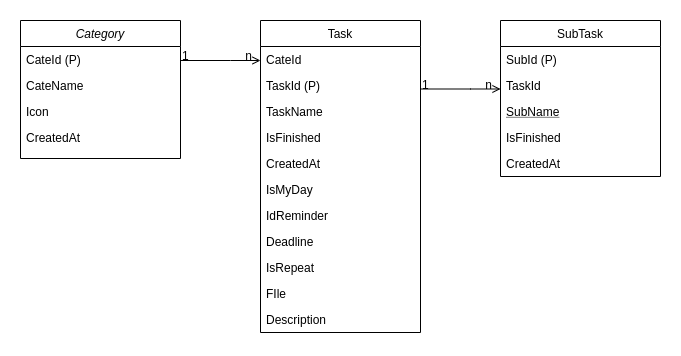

The diagram above was exported from draw.io. Its source (the exported page's mxGraphModel, read from the mxfile embedded in the PNG):
<mxGraphModel dx="1355" dy="806" grid="1" gridSize="10" guides="1" tooltips="1" connect="1" arrows="1" fold="1" page="1" pageScale="1" pageWidth="827" pageHeight="1169" background="none" math="0" shadow="0">
  <root>
    <mxCell id="WIyWlLk6GJQsqaUBKTNV-0" />
    <mxCell id="WIyWlLk6GJQsqaUBKTNV-1" parent="WIyWlLk6GJQsqaUBKTNV-0" />
    <mxCell id="zkfFHV4jXpPFQw0GAbJ--0" value="Category" style="swimlane;fontStyle=2;align=center;verticalAlign=top;childLayout=stackLayout;horizontal=1;startSize=26;horizontalStack=0;resizeParent=1;resizeLast=0;collapsible=1;marginBottom=0;rounded=0;shadow=0;strokeWidth=1;" parent="WIyWlLk6GJQsqaUBKTNV-1" vertex="1">
      <mxGeometry x="40" y="80" width="160" height="138" as="geometry">
        <mxRectangle x="230" y="140" width="160" height="26" as="alternateBounds" />
      </mxGeometry>
    </mxCell>
    <mxCell id="zkfFHV4jXpPFQw0GAbJ--1" value="CateId (P)" style="text;align=left;verticalAlign=top;spacingLeft=4;spacingRight=4;overflow=hidden;rotatable=0;points=[[0,0.5],[1,0.5]];portConstraint=eastwest;" parent="zkfFHV4jXpPFQw0GAbJ--0" vertex="1">
      <mxGeometry y="26" width="160" height="26" as="geometry" />
    </mxCell>
    <mxCell id="zkfFHV4jXpPFQw0GAbJ--2" value="CateName" style="text;align=left;verticalAlign=top;spacingLeft=4;spacingRight=4;overflow=hidden;rotatable=0;points=[[0,0.5],[1,0.5]];portConstraint=eastwest;rounded=0;shadow=0;html=0;" parent="zkfFHV4jXpPFQw0GAbJ--0" vertex="1">
      <mxGeometry y="52" width="160" height="26" as="geometry" />
    </mxCell>
    <mxCell id="zkfFHV4jXpPFQw0GAbJ--3" value="Icon" style="text;align=left;verticalAlign=top;spacingLeft=4;spacingRight=4;overflow=hidden;rotatable=0;points=[[0,0.5],[1,0.5]];portConstraint=eastwest;rounded=0;shadow=0;html=0;" parent="zkfFHV4jXpPFQw0GAbJ--0" vertex="1">
      <mxGeometry y="78" width="160" height="26" as="geometry" />
    </mxCell>
    <mxCell id="zkfFHV4jXpPFQw0GAbJ--5" value="CreatedAt" style="text;align=left;verticalAlign=top;spacingLeft=4;spacingRight=4;overflow=hidden;rotatable=0;points=[[0,0.5],[1,0.5]];portConstraint=eastwest;" parent="zkfFHV4jXpPFQw0GAbJ--0" vertex="1">
      <mxGeometry y="104" width="160" height="26" as="geometry" />
    </mxCell>
    <mxCell id="zkfFHV4jXpPFQw0GAbJ--6" value="SubTask" style="swimlane;fontStyle=0;align=center;verticalAlign=top;childLayout=stackLayout;horizontal=1;startSize=26;horizontalStack=0;resizeParent=1;resizeLast=0;collapsible=1;marginBottom=0;rounded=0;shadow=0;strokeWidth=1;" parent="WIyWlLk6GJQsqaUBKTNV-1" vertex="1">
      <mxGeometry x="520" y="80" width="160" height="156" as="geometry">
        <mxRectangle x="130" y="380" width="160" height="26" as="alternateBounds" />
      </mxGeometry>
    </mxCell>
    <mxCell id="zkfFHV4jXpPFQw0GAbJ--7" value="SubId (P)" style="text;align=left;verticalAlign=top;spacingLeft=4;spacingRight=4;overflow=hidden;rotatable=0;points=[[0,0.5],[1,0.5]];portConstraint=eastwest;" parent="zkfFHV4jXpPFQw0GAbJ--6" vertex="1">
      <mxGeometry y="26" width="160" height="26" as="geometry" />
    </mxCell>
    <mxCell id="zkfFHV4jXpPFQw0GAbJ--8" value="TaskId" style="text;align=left;verticalAlign=top;spacingLeft=4;spacingRight=4;overflow=hidden;rotatable=0;points=[[0,0.5],[1,0.5]];portConstraint=eastwest;rounded=0;shadow=0;html=0;" parent="zkfFHV4jXpPFQw0GAbJ--6" vertex="1">
      <mxGeometry y="52" width="160" height="26" as="geometry" />
    </mxCell>
    <mxCell id="zkfFHV4jXpPFQw0GAbJ--10" value="SubName" style="text;align=left;verticalAlign=top;spacingLeft=4;spacingRight=4;overflow=hidden;rotatable=0;points=[[0,0.5],[1,0.5]];portConstraint=eastwest;fontStyle=4" parent="zkfFHV4jXpPFQw0GAbJ--6" vertex="1">
      <mxGeometry y="78" width="160" height="26" as="geometry" />
    </mxCell>
    <mxCell id="zkfFHV4jXpPFQw0GAbJ--11" value="IsFinished" style="text;align=left;verticalAlign=top;spacingLeft=4;spacingRight=4;overflow=hidden;rotatable=0;points=[[0,0.5],[1,0.5]];portConstraint=eastwest;" parent="zkfFHV4jXpPFQw0GAbJ--6" vertex="1">
      <mxGeometry y="104" width="160" height="26" as="geometry" />
    </mxCell>
    <mxCell id="-xMa9a6cL60wvBi1eznc-4" value="CreatedAt" style="text;align=left;verticalAlign=top;spacingLeft=4;spacingRight=4;overflow=hidden;rotatable=0;points=[[0,0.5],[1,0.5]];portConstraint=eastwest;" vertex="1" parent="zkfFHV4jXpPFQw0GAbJ--6">
      <mxGeometry y="130" width="160" height="26" as="geometry" />
    </mxCell>
    <mxCell id="zkfFHV4jXpPFQw0GAbJ--17" value="Task" style="swimlane;fontStyle=0;align=center;verticalAlign=top;childLayout=stackLayout;horizontal=1;startSize=26;horizontalStack=0;resizeParent=1;resizeLast=0;collapsible=1;marginBottom=0;rounded=0;shadow=0;strokeWidth=1;" parent="WIyWlLk6GJQsqaUBKTNV-1" vertex="1">
      <mxGeometry x="280" y="80" width="160" height="312" as="geometry">
        <mxRectangle x="550" y="140" width="160" height="26" as="alternateBounds" />
      </mxGeometry>
    </mxCell>
    <mxCell id="zkfFHV4jXpPFQw0GAbJ--18" value="CateId" style="text;align=left;verticalAlign=top;spacingLeft=4;spacingRight=4;overflow=hidden;rotatable=0;points=[[0,0.5],[1,0.5]];portConstraint=eastwest;" parent="zkfFHV4jXpPFQw0GAbJ--17" vertex="1">
      <mxGeometry y="26" width="160" height="26" as="geometry" />
    </mxCell>
    <mxCell id="zkfFHV4jXpPFQw0GAbJ--19" value="TaskId (P)" style="text;align=left;verticalAlign=top;spacingLeft=4;spacingRight=4;overflow=hidden;rotatable=0;points=[[0,0.5],[1,0.5]];portConstraint=eastwest;rounded=0;shadow=0;html=0;" parent="zkfFHV4jXpPFQw0GAbJ--17" vertex="1">
      <mxGeometry y="52" width="160" height="26" as="geometry" />
    </mxCell>
    <mxCell id="zkfFHV4jXpPFQw0GAbJ--20" value="TaskName" style="text;align=left;verticalAlign=top;spacingLeft=4;spacingRight=4;overflow=hidden;rotatable=0;points=[[0,0.5],[1,0.5]];portConstraint=eastwest;rounded=0;shadow=0;html=0;" parent="zkfFHV4jXpPFQw0GAbJ--17" vertex="1">
      <mxGeometry y="78" width="160" height="26" as="geometry" />
    </mxCell>
    <mxCell id="zkfFHV4jXpPFQw0GAbJ--21" value="IsFinished" style="text;align=left;verticalAlign=top;spacingLeft=4;spacingRight=4;overflow=hidden;rotatable=0;points=[[0,0.5],[1,0.5]];portConstraint=eastwest;rounded=0;shadow=0;html=0;" parent="zkfFHV4jXpPFQw0GAbJ--17" vertex="1">
      <mxGeometry y="104" width="160" height="26" as="geometry" />
    </mxCell>
    <mxCell id="zkfFHV4jXpPFQw0GAbJ--22" value="CreatedAt" style="text;align=left;verticalAlign=top;spacingLeft=4;spacingRight=4;overflow=hidden;rotatable=0;points=[[0,0.5],[1,0.5]];portConstraint=eastwest;rounded=0;shadow=0;html=0;" parent="zkfFHV4jXpPFQw0GAbJ--17" vertex="1">
      <mxGeometry y="130" width="160" height="26" as="geometry" />
    </mxCell>
    <mxCell id="zkfFHV4jXpPFQw0GAbJ--24" value="IsMyDay" style="text;align=left;verticalAlign=top;spacingLeft=4;spacingRight=4;overflow=hidden;rotatable=0;points=[[0,0.5],[1,0.5]];portConstraint=eastwest;" parent="zkfFHV4jXpPFQw0GAbJ--17" vertex="1">
      <mxGeometry y="156" width="160" height="26" as="geometry" />
    </mxCell>
    <mxCell id="zkfFHV4jXpPFQw0GAbJ--25" value="IdReminder" style="text;align=left;verticalAlign=top;spacingLeft=4;spacingRight=4;overflow=hidden;rotatable=0;points=[[0,0.5],[1,0.5]];portConstraint=eastwest;" parent="zkfFHV4jXpPFQw0GAbJ--17" vertex="1">
      <mxGeometry y="182" width="160" height="26" as="geometry" />
    </mxCell>
    <mxCell id="-xMa9a6cL60wvBi1eznc-0" value="Deadline" style="text;align=left;verticalAlign=top;spacingLeft=4;spacingRight=4;overflow=hidden;rotatable=0;points=[[0,0.5],[1,0.5]];portConstraint=eastwest;" vertex="1" parent="zkfFHV4jXpPFQw0GAbJ--17">
      <mxGeometry y="208" width="160" height="26" as="geometry" />
    </mxCell>
    <mxCell id="-xMa9a6cL60wvBi1eznc-1" value="IsRepeat" style="text;align=left;verticalAlign=top;spacingLeft=4;spacingRight=4;overflow=hidden;rotatable=0;points=[[0,0.5],[1,0.5]];portConstraint=eastwest;" vertex="1" parent="zkfFHV4jXpPFQw0GAbJ--17">
      <mxGeometry y="234" width="160" height="26" as="geometry" />
    </mxCell>
    <mxCell id="-xMa9a6cL60wvBi1eznc-2" value="FIle" style="text;align=left;verticalAlign=top;spacingLeft=4;spacingRight=4;overflow=hidden;rotatable=0;points=[[0,0.5],[1,0.5]];portConstraint=eastwest;" vertex="1" parent="zkfFHV4jXpPFQw0GAbJ--17">
      <mxGeometry y="260" width="160" height="26" as="geometry" />
    </mxCell>
    <mxCell id="-xMa9a6cL60wvBi1eznc-3" value="Description" style="text;align=left;verticalAlign=top;spacingLeft=4;spacingRight=4;overflow=hidden;rotatable=0;points=[[0,0.5],[1,0.5]];portConstraint=eastwest;" vertex="1" parent="zkfFHV4jXpPFQw0GAbJ--17">
      <mxGeometry y="286" width="160" height="26" as="geometry" />
    </mxCell>
    <mxCell id="zkfFHV4jXpPFQw0GAbJ--26" value="" style="endArrow=open;shadow=0;strokeWidth=1;rounded=0;endFill=1;edgeStyle=elbowEdgeStyle;elbow=vertical;" parent="WIyWlLk6GJQsqaUBKTNV-1" source="zkfFHV4jXpPFQw0GAbJ--0" target="zkfFHV4jXpPFQw0GAbJ--17" edge="1">
      <mxGeometry x="0.5" y="41" relative="1" as="geometry">
        <mxPoint x="380" y="192" as="sourcePoint" />
        <mxPoint x="540" y="192" as="targetPoint" />
        <mxPoint x="-40" y="32" as="offset" />
        <Array as="points">
          <mxPoint x="250" y="120" />
        </Array>
      </mxGeometry>
    </mxCell>
    <mxCell id="zkfFHV4jXpPFQw0GAbJ--27" value="1" style="resizable=0;align=left;verticalAlign=bottom;labelBackgroundColor=none;fontSize=12;" parent="zkfFHV4jXpPFQw0GAbJ--26" connectable="0" vertex="1">
      <mxGeometry x="-1" relative="1" as="geometry">
        <mxPoint y="4" as="offset" />
      </mxGeometry>
    </mxCell>
    <mxCell id="zkfFHV4jXpPFQw0GAbJ--28" value="n" style="resizable=0;align=right;verticalAlign=bottom;labelBackgroundColor=none;fontSize=12;" parent="zkfFHV4jXpPFQw0GAbJ--26" connectable="0" vertex="1">
      <mxGeometry x="1" relative="1" as="geometry">
        <mxPoint x="-7" y="4" as="offset" />
      </mxGeometry>
    </mxCell>
    <mxCell id="-xMa9a6cL60wvBi1eznc-6" value="" style="endArrow=open;shadow=0;strokeWidth=1;rounded=0;endFill=1;edgeStyle=elbowEdgeStyle;elbow=vertical;" edge="1" parent="WIyWlLk6GJQsqaUBKTNV-1">
      <mxGeometry x="0.5" y="41" relative="1" as="geometry">
        <mxPoint x="440" y="148.5" as="sourcePoint" />
        <mxPoint x="520" y="148.5" as="targetPoint" />
        <mxPoint x="-40" y="32" as="offset" />
        <Array as="points">
          <mxPoint x="490" y="148.5" />
        </Array>
      </mxGeometry>
    </mxCell>
    <mxCell id="-xMa9a6cL60wvBi1eznc-7" value="1" style="resizable=0;align=left;verticalAlign=bottom;labelBackgroundColor=none;fontSize=12;" connectable="0" vertex="1" parent="-xMa9a6cL60wvBi1eznc-6">
      <mxGeometry x="-1" relative="1" as="geometry">
        <mxPoint y="4" as="offset" />
      </mxGeometry>
    </mxCell>
    <mxCell id="-xMa9a6cL60wvBi1eznc-8" value="n" style="resizable=0;align=right;verticalAlign=bottom;labelBackgroundColor=none;fontSize=12;" connectable="0" vertex="1" parent="-xMa9a6cL60wvBi1eznc-6">
      <mxGeometry x="1" relative="1" as="geometry">
        <mxPoint x="-7" y="4" as="offset" />
      </mxGeometry>
    </mxCell>
  </root>
</mxGraphModel>